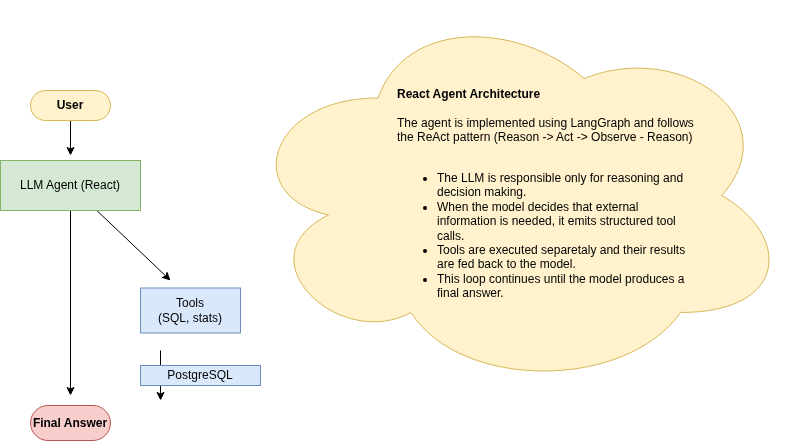

The diagram above was exported from draw.io. Its source (the exported page's mxGraphModel, read from the mxfile embedded in the PNG):
<mxGraphModel dx="1125" dy="701" grid="1" gridSize="10" guides="1" tooltips="1" connect="1" arrows="1" fold="1" page="1" pageScale="1" pageWidth="850" pageHeight="1100" math="0" shadow="0">
  <root>
    <mxCell id="0" />
    <mxCell id="1" parent="0" />
    <mxCell id="20" value="" style="ellipse;shape=cloud;whiteSpace=wrap;html=1;fillColor=#fff2cc;strokeColor=#d6b656;" parent="1" vertex="1">
      <mxGeometry x="270" y="40" width="550" height="390" as="geometry" />
    </mxCell>
    <mxCell id="22" value="React Agent Architecture&lt;div&gt;&lt;br&gt;&lt;/div&gt;&lt;div&gt;&lt;span style=&quot;font-weight: normal;&quot;&gt;The agent is implemented using LangGraph and follows the ReAct pattern (Reason -&amp;gt; Act -&amp;gt; Observe - Reason)&lt;/span&gt;&lt;/div&gt;&lt;div&gt;&lt;span style=&quot;font-weight: normal;&quot;&gt;&lt;br&gt;&lt;/span&gt;&lt;/div&gt;&lt;div&gt;&lt;ul&gt;&lt;li&gt;&lt;span style=&quot;font-weight: normal;&quot;&gt;The LLM is responsible only for reasoning and decision making.&lt;/span&gt;&lt;/li&gt;&lt;li&gt;&lt;span style=&quot;font-weight: normal;&quot;&gt;When the model decides that external information is needed, it&amp;nbsp;emits structured tool calls.&lt;/span&gt;&lt;/li&gt;&lt;li&gt;&lt;span style=&quot;font-weight: normal;&quot;&gt;Tools are executed separetaly and their results are fed back to the model.&lt;/span&gt;&lt;/li&gt;&lt;li&gt;&lt;span style=&quot;font-weight: normal;&quot;&gt;This loop continues until the model produces a final answer.&lt;/span&gt;&lt;/li&gt;&lt;/ul&gt;&lt;/div&gt;" style="text;html=1;align=left;verticalAlign=top;whiteSpace=wrap;rounded=0;fontStyle=1" parent="1" vertex="1">
      <mxGeometry x="425" y="120" width="305" height="110" as="geometry" />
    </mxCell>
    <mxCell id="18" value="" style="html=1;dashed=0;whiteSpace=wrap;" parent="1" vertex="1">
      <mxGeometry x="180" y="405" width="100" height="20" as="geometry" />
    </mxCell>
    <mxCell id="17" value="" style="html=1;dashed=0;whiteSpace=wrap;fillColor=#dae8fc;strokeColor=#6c8ebf;" parent="1" vertex="1">
      <mxGeometry x="170" y="327.5" width="100" height="45" as="geometry" />
    </mxCell>
    <mxCell id="12" value="" style="html=1;dashed=0;whiteSpace=wrap;shape=mxgraph.dfd.start;fillColor=#f8cecc;strokeColor=#b85450;" parent="1" vertex="1">
      <mxGeometry x="60" y="445" width="80" height="35" as="geometry" />
    </mxCell>
    <mxCell id="11" style="edgeStyle=none;html=1;exitX=0;exitY=0;exitDx=75.605;exitDy=4.395000000000001;exitPerimeter=0;entryX=0.75;entryY=0;entryDx=0;entryDy=0;" parent="1" source="8" target="3" edge="1">
      <mxGeometry relative="1" as="geometry" />
    </mxCell>
    <mxCell id="19" style="edgeStyle=none;html=1;exitX=0.5;exitY=0.5;exitDx=0;exitDy=15;exitPerimeter=0;" parent="1" source="8" edge="1">
      <mxGeometry relative="1" as="geometry">
        <mxPoint x="100" y="195" as="targetPoint" />
      </mxGeometry>
    </mxCell>
    <mxCell id="8" value="" style="html=1;dashed=0;whiteSpace=wrap;shape=mxgraph.dfd.start;fillColor=#fff2cc;strokeColor=#d6b656;" parent="1" vertex="1">
      <mxGeometry x="60" y="130" width="80" height="30" as="geometry" />
    </mxCell>
    <mxCell id="15" style="edgeStyle=none;html=1;" parent="1" source="10" edge="1">
      <mxGeometry relative="1" as="geometry">
        <mxPoint x="200" y="320" as="targetPoint" />
      </mxGeometry>
    </mxCell>
    <mxCell id="16" style="edgeStyle=none;html=1;" parent="1" source="10" edge="1">
      <mxGeometry relative="1" as="geometry">
        <mxPoint x="100" y="435" as="targetPoint" />
      </mxGeometry>
    </mxCell>
    <mxCell id="10" value="" style="html=1;dashed=0;whiteSpace=wrap;fillColor=#d5e8d4;strokeColor=#82b366;" parent="1" vertex="1">
      <mxGeometry x="30" y="200" width="140" height="50" as="geometry" />
    </mxCell>
    <mxCell id="3" value="&lt;b&gt;User&lt;/b&gt;" style="text;html=1;align=center;verticalAlign=middle;whiteSpace=wrap;rounded=0;" parent="1" vertex="1">
      <mxGeometry x="80" y="135" width="40" height="20" as="geometry" />
    </mxCell>
    <mxCell id="4" value="LLM Agent (React)" style="text;html=1;align=center;verticalAlign=middle;whiteSpace=wrap;rounded=0;" parent="1" vertex="1">
      <mxGeometry x="40" y="215" width="120" height="20" as="geometry" />
    </mxCell>
    <mxCell id="14" value="" style="edgeStyle=none;html=1;" parent="1" edge="1">
      <mxGeometry relative="1" as="geometry">
        <mxPoint x="190" y="390" as="sourcePoint" />
        <mxPoint x="190" y="440" as="targetPoint" />
      </mxGeometry>
    </mxCell>
    <mxCell id="5" value="Tools&lt;br&gt;(SQL, stats)" style="text;html=1;align=center;verticalAlign=middle;whiteSpace=wrap;rounded=0;" parent="1" vertex="1">
      <mxGeometry x="160" y="340" width="120" height="20" as="geometry" />
    </mxCell>
    <mxCell id="6" value="PostgreSQL" style="text;html=1;align=center;verticalAlign=middle;whiteSpace=wrap;rounded=0;fillColor=#dae8fc;strokeColor=#6c8ebf;" parent="1" vertex="1">
      <mxGeometry x="170" y="405" width="120" height="20" as="geometry" />
    </mxCell>
    <mxCell id="7" value="Final Answer" style="text;html=1;align=center;verticalAlign=middle;whiteSpace=wrap;rounded=0;fontStyle=1" parent="1" vertex="1">
      <mxGeometry x="60" y="452.5" width="80" height="20" as="geometry" />
    </mxCell>
  </root>
</mxGraphModel>